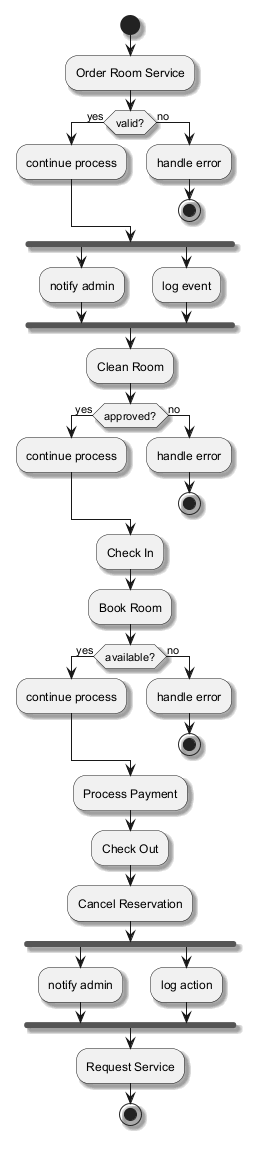

The diagram above was rendered by PlantUML. Its source (embedded in the PNG):
@startuml
skinparam backgroundColor #FFFFFF
skinparam classBackgroundColor #F1F8E9
skinparam classBorderColor #33691E
skinparam shadowing true
start
:Order Room Service;
if (valid?) then (yes)
:continue process;
else (no)
:handle error;
stop
endif
fork
:notify admin;
fork again
:log event;
end fork
:Clean Room;
if (approved?) then (yes)
:continue process;
else (no)
:handle error;
stop
endif
:Check In;
:Book Room;
if (available?) then (yes)
:continue process;
else (no)
:handle error;
stop
endif
:Process Payment;
:Check Out;
:Cancel Reservation;
fork
:notify admin;
fork again
:log action;
end fork
:Request Service;
stop
@enduml